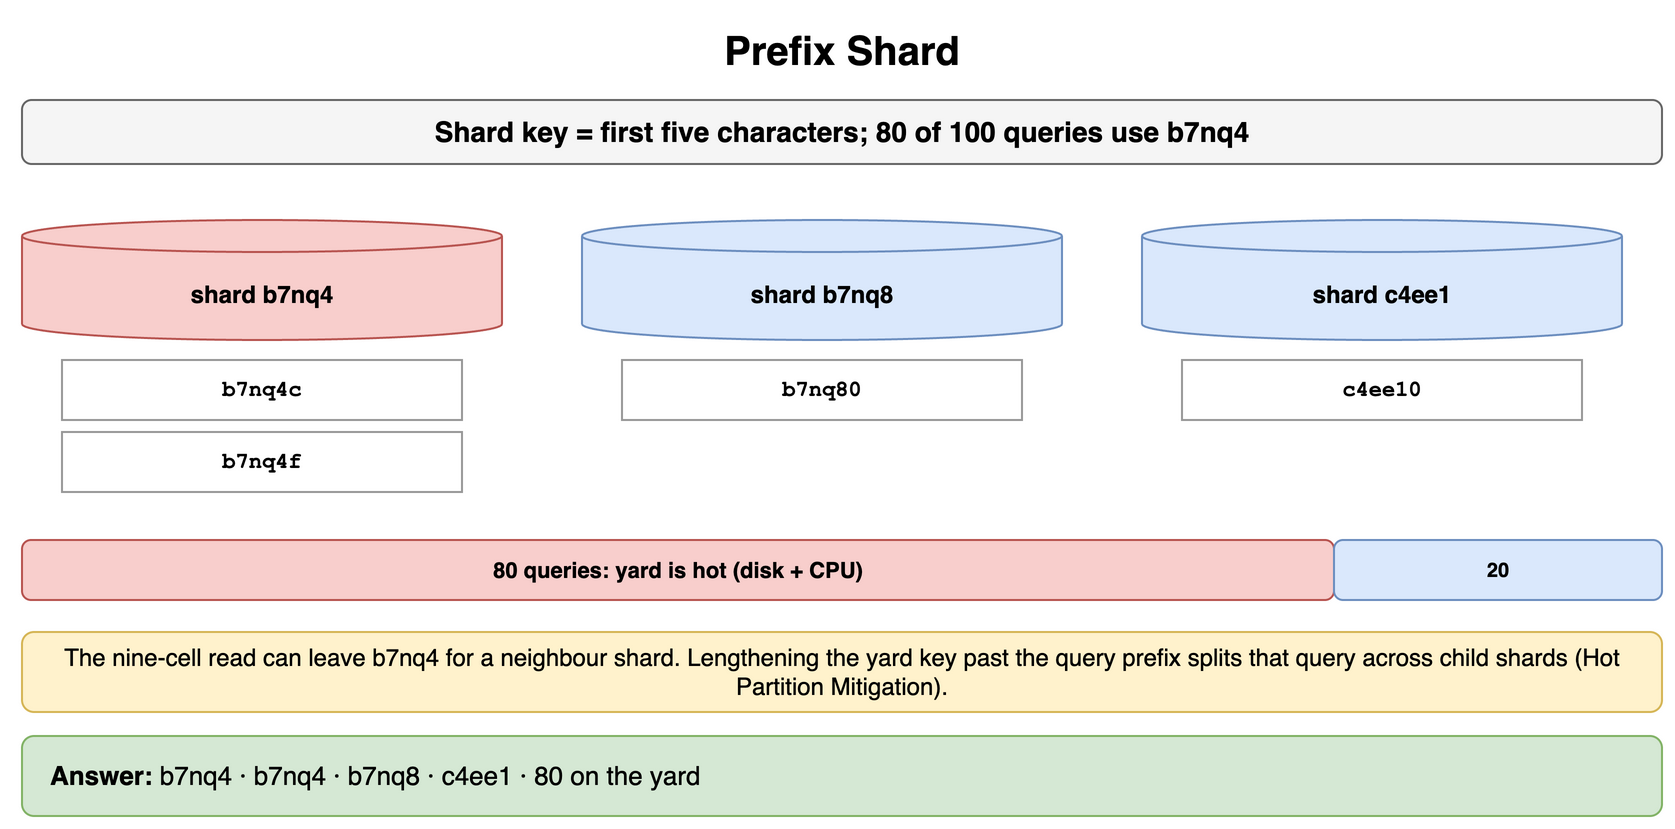

The diagram above was exported from draw.io. Its source (the exported page's mxGraphModel, read from the mxfile embedded in the PNG):
<mxGraphModel dx="900" dy="422" grid="1" gridSize="10" guides="1" tooltips="1" connect="1" arrows="1" fold="1" page="1" pageScale="1" pageWidth="900" pageHeight="422" math="0" shadow="0">
  <root>
    <mxCell id="0" />
    <mxCell id="1" parent="0" />
    <mxCell id="g1" value="Prefix Shard" style="text;html=1;align=center;verticalAlign=middle;whiteSpace=wrap;fontSize=20;fontStyle=1;" vertex="1" parent="1">
      <mxGeometry x="40" y="10" width="820" height="30" as="geometry" />
    </mxCell>
    <mxCell id="g2" value="Shard key = first five characters; 80 of 100 queries use b7nq4" style="rounded=1;whiteSpace=wrap;html=1;fillColor=#f5f5f5;strokeColor=#666666;fontStyle=1;fontSize=14;" vertex="1" parent="1">
      <mxGeometry x="40" y="50" width="820" height="32" as="geometry" />
    </mxCell>
    <mxCell id="g3" value="shard b7nq4" style="shape=cylinder3;whiteSpace=wrap;html=1;boundedLbl=1;backgroundOutline=1;size=8;fillColor=#f8cecc;strokeColor=#b85450;fontStyle=1;fontSize=12;" vertex="1" parent="1">
      <mxGeometry x="40" y="110" width="240" height="60" as="geometry" />
    </mxCell>
    <mxCell id="g4" value="b7nq4c" style="rounded=0;whiteSpace=wrap;html=1;fontFamily=Courier New;fontStyle=1;fontSize=13;fillColor=#ffffff;strokeColor=#999999;fontSize=11;" vertex="1" parent="1">
      <mxGeometry x="60" y="180" width="200" height="30" as="geometry" />
    </mxCell>
    <mxCell id="g5" value="b7nq4f" style="rounded=0;whiteSpace=wrap;html=1;fontFamily=Courier New;fontStyle=1;fontSize=13;fillColor=#ffffff;strokeColor=#999999;fontSize=11;" vertex="1" parent="1">
      <mxGeometry x="60" y="216" width="200" height="30" as="geometry" />
    </mxCell>
    <mxCell id="g6" value="shard b7nq8" style="shape=cylinder3;whiteSpace=wrap;html=1;boundedLbl=1;backgroundOutline=1;size=8;fillColor=#dae8fc;strokeColor=#6c8ebf;fontStyle=1;fontSize=12;" vertex="1" parent="1">
      <mxGeometry x="320" y="110" width="240" height="60" as="geometry" />
    </mxCell>
    <mxCell id="g7" value="b7nq80" style="rounded=0;whiteSpace=wrap;html=1;fontFamily=Courier New;fontStyle=1;fontSize=13;fillColor=#ffffff;strokeColor=#999999;fontSize=11;" vertex="1" parent="1">
      <mxGeometry x="340" y="180" width="200" height="30" as="geometry" />
    </mxCell>
    <mxCell id="g8" value="shard c4ee1" style="shape=cylinder3;whiteSpace=wrap;html=1;boundedLbl=1;backgroundOutline=1;size=8;fillColor=#dae8fc;strokeColor=#6c8ebf;fontStyle=1;fontSize=12;" vertex="1" parent="1">
      <mxGeometry x="600" y="110" width="240" height="60" as="geometry" />
    </mxCell>
    <mxCell id="g9" value="c4ee10" style="rounded=0;whiteSpace=wrap;html=1;fontFamily=Courier New;fontStyle=1;fontSize=13;fillColor=#ffffff;strokeColor=#999999;fontSize=11;" vertex="1" parent="1">
      <mxGeometry x="620" y="180" width="200" height="30" as="geometry" />
    </mxCell>
    <mxCell id="g10" value="80 queries: yard is hot (disk + CPU)" style="rounded=1;whiteSpace=wrap;html=1;fillColor=#f8cecc;strokeColor=#b85450;fontSize=11;align=center;fontStyle=1;" vertex="1" parent="1">
      <mxGeometry x="40" y="270" width="656.0" height="30" as="geometry" />
    </mxCell>
    <mxCell id="g11" value="20" style="rounded=1;whiteSpace=wrap;html=1;fillColor=#dae8fc;strokeColor=#6c8ebf;fontSize=10;align=center;fontStyle=1;" vertex="1" parent="1">
      <mxGeometry x="696.0" y="270" width="164.0" height="30" as="geometry" />
    </mxCell>
    <mxCell id="g12" value="The nine-cell read can leave b7nq4 for a neighbour shard. Lengthening the yard key past the query prefix splits that query across child shards (Hot Partition Mitigation)." style="rounded=1;whiteSpace=wrap;html=1;fillColor=#fff2cc;strokeColor=#d6b656;fontSize=12;align=center;" vertex="1" parent="1">
      <mxGeometry x="40" y="316" width="820" height="40" as="geometry" />
    </mxCell>
    <mxCell id="g13" value="&lt;b&gt;Answer:&lt;/b&gt; b7nq4 · b7nq4 · b7nq8 · c4ee1 · 80 on the yard" style="rounded=1;whiteSpace=wrap;html=1;fillColor=#d5e8d4;strokeColor=#82b366;fontSize=13;align=left;spacingLeft=12;" vertex="1" parent="1">
      <mxGeometry x="40" y="368" width="820" height="40" as="geometry" />
    </mxCell>
  </root>
</mxGraphModel>